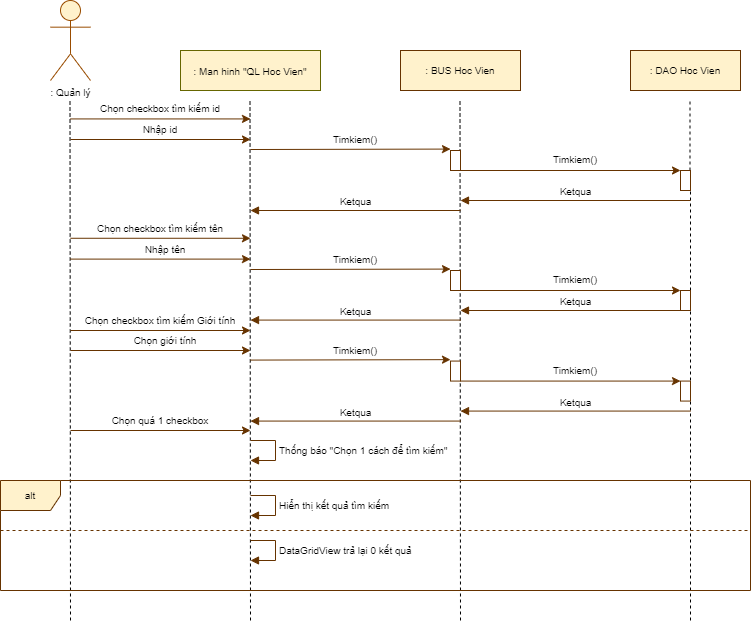

The diagram above was exported from draw.io. Its source (the exported page's mxGraphModel, read from the mxfile embedded in the PNG):
<mxGraphModel dx="868" dy="403" grid="1" gridSize="10" guides="1" tooltips="1" connect="1" arrows="1" fold="1" page="1" pageScale="1" pageWidth="827" pageHeight="1169" math="0" shadow="0">
  <root>
    <mxCell id="0" />
    <mxCell id="1" parent="0" />
    <mxCell id="6PA9ju6ppPYEbtkrOCEz-1" value=": Quản lý" style="shape=umlActor;verticalLabelPosition=bottom;verticalAlign=top;html=1;outlineConnect=0;fontSize=10;fillColor=#fff2cc;strokeColor=#994C00;" vertex="1" parent="1">
      <mxGeometry x="50" y="80" width="40" height="80" as="geometry" />
    </mxCell>
    <mxCell id="6PA9ju6ppPYEbtkrOCEz-3" value="" style="endArrow=none;dashed=1;html=1;" edge="1" parent="1">
      <mxGeometry width="50" height="50" relative="1" as="geometry">
        <mxPoint x="70" y="700" as="sourcePoint" />
        <mxPoint x="69.5" y="180" as="targetPoint" />
      </mxGeometry>
    </mxCell>
    <mxCell id="6PA9ju6ppPYEbtkrOCEz-4" value="&lt;font style=&quot;font-size: 10px&quot;&gt;: Man hinh &quot;QL Hoc Vien&quot;&lt;/font&gt;" style="rounded=0;whiteSpace=wrap;html=1;fillColor=#fff2cc;strokeColor=#666600;" vertex="1" parent="1">
      <mxGeometry x="180" y="130" width="140" height="40" as="geometry" />
    </mxCell>
    <mxCell id="6PA9ju6ppPYEbtkrOCEz-5" value=": BUS Hoc Vien" style="rounded=0;whiteSpace=wrap;html=1;fontSize=10;fillColor=#fff2cc;strokeColor=#663300;" vertex="1" parent="1">
      <mxGeometry x="400" y="130" width="120" height="40" as="geometry" />
    </mxCell>
    <mxCell id="6PA9ju6ppPYEbtkrOCEz-6" value=": DAO Hoc Vien" style="rounded=0;whiteSpace=wrap;html=1;fontSize=10;fillColor=#fff2cc;strokeColor=#663300;" vertex="1" parent="1">
      <mxGeometry x="630" y="130" width="110" height="40" as="geometry" />
    </mxCell>
    <mxCell id="6PA9ju6ppPYEbtkrOCEz-7" value="" style="endArrow=none;dashed=1;html=1;" edge="1" parent="1">
      <mxGeometry width="50" height="50" relative="1" as="geometry">
        <mxPoint x="250" y="700" as="sourcePoint" />
        <mxPoint x="249.5" y="180" as="targetPoint" />
      </mxGeometry>
    </mxCell>
    <mxCell id="6PA9ju6ppPYEbtkrOCEz-8" value="" style="endArrow=none;dashed=1;html=1;" edge="1" parent="1">
      <mxGeometry width="50" height="50" relative="1" as="geometry">
        <mxPoint x="460" y="700" as="sourcePoint" />
        <mxPoint x="459.5" y="180" as="targetPoint" />
      </mxGeometry>
    </mxCell>
    <mxCell id="6PA9ju6ppPYEbtkrOCEz-9" value="" style="endArrow=none;dashed=1;html=1;" edge="1" parent="1" source="6PA9ju6ppPYEbtkrOCEz-28">
      <mxGeometry width="50" height="50" relative="1" as="geometry">
        <mxPoint x="689.5" y="440" as="sourcePoint" />
        <mxPoint x="689.5" y="180" as="targetPoint" />
      </mxGeometry>
    </mxCell>
    <mxCell id="6PA9ju6ppPYEbtkrOCEz-10" value="" style="endArrow=classic;html=1;strokeColor=#663300;" edge="1" parent="1">
      <mxGeometry width="50" height="50" relative="1" as="geometry">
        <mxPoint x="70" y="198.43" as="sourcePoint" />
        <mxPoint x="250" y="198.43" as="targetPoint" />
      </mxGeometry>
    </mxCell>
    <mxCell id="6PA9ju6ppPYEbtkrOCEz-18" value="Chọn checkbox tìm kiếm id" style="text;html=1;strokeColor=none;fillColor=none;align=center;verticalAlign=middle;whiteSpace=wrap;rounded=0;fontSize=10;" vertex="1" parent="1">
      <mxGeometry x="90" y="178.43" width="140" height="20" as="geometry" />
    </mxCell>
    <mxCell id="6PA9ju6ppPYEbtkrOCEz-19" value="" style="endArrow=classic;html=1;strokeColor=#663300;" edge="1" parent="1">
      <mxGeometry width="50" height="50" relative="1" as="geometry">
        <mxPoint x="70" y="317.77" as="sourcePoint" />
        <mxPoint x="250" y="317.77" as="targetPoint" />
      </mxGeometry>
    </mxCell>
    <mxCell id="6PA9ju6ppPYEbtkrOCEz-20" value="Chọn checkbox tìm kiếm tên" style="text;html=1;strokeColor=none;fillColor=none;align=center;verticalAlign=middle;whiteSpace=wrap;rounded=0;fontSize=10;" vertex="1" parent="1">
      <mxGeometry x="90" y="297.77" width="140" height="20" as="geometry" />
    </mxCell>
    <mxCell id="6PA9ju6ppPYEbtkrOCEz-22" value="Chọn checkbox tìm kiếm Giới tính" style="text;html=1;strokeColor=none;fillColor=none;align=center;verticalAlign=middle;whiteSpace=wrap;rounded=0;fontSize=10;" vertex="1" parent="1">
      <mxGeometry x="80" y="390" width="160" height="20" as="geometry" />
    </mxCell>
    <mxCell id="6PA9ju6ppPYEbtkrOCEz-24" value="" style="endArrow=classic;html=1;strokeColor=#663300;" edge="1" parent="1">
      <mxGeometry width="50" height="50" relative="1" as="geometry">
        <mxPoint x="250" y="229.01" as="sourcePoint" />
        <mxPoint x="450" y="228.57999999999998" as="targetPoint" />
      </mxGeometry>
    </mxCell>
    <mxCell id="6PA9ju6ppPYEbtkrOCEz-25" value="Timkiem()" style="text;html=1;strokeColor=none;fillColor=none;align=center;verticalAlign=middle;whiteSpace=wrap;rounded=0;fontSize=10;" vertex="1" parent="1">
      <mxGeometry x="320" y="209.43" width="70" height="20" as="geometry" />
    </mxCell>
    <mxCell id="6PA9ju6ppPYEbtkrOCEz-26" value="" style="endArrow=classic;html=1;strokeColor=#663300;" edge="1" parent="1">
      <mxGeometry width="50" height="50" relative="1" as="geometry">
        <mxPoint x="460" y="250" as="sourcePoint" />
        <mxPoint x="680" y="250" as="targetPoint" />
      </mxGeometry>
    </mxCell>
    <mxCell id="6PA9ju6ppPYEbtkrOCEz-27" value="Timkiem()" style="text;html=1;strokeColor=none;fillColor=none;align=center;verticalAlign=middle;whiteSpace=wrap;rounded=0;fontSize=10;" vertex="1" parent="1">
      <mxGeometry x="540" y="229.43" width="70" height="20" as="geometry" />
    </mxCell>
    <mxCell id="6PA9ju6ppPYEbtkrOCEz-28" value="" style="html=1;points=[];perimeter=orthogonalPerimeter;fontSize=10;strokeColor=#663300;" vertex="1" parent="1">
      <mxGeometry x="680" y="250" width="10" height="20" as="geometry" />
    </mxCell>
    <mxCell id="6PA9ju6ppPYEbtkrOCEz-29" value="" style="endArrow=none;dashed=1;html=1;" edge="1" parent="1" target="6PA9ju6ppPYEbtkrOCEz-28">
      <mxGeometry width="50" height="50" relative="1" as="geometry">
        <mxPoint x="690" y="700" as="sourcePoint" />
        <mxPoint x="689.5" y="180" as="targetPoint" />
      </mxGeometry>
    </mxCell>
    <mxCell id="6PA9ju6ppPYEbtkrOCEz-46" value="" style="html=1;points=[];perimeter=orthogonalPerimeter;fontSize=10;" vertex="1" parent="1">
      <mxGeometry x="680" y="370" width="10" height="20" as="geometry" />
    </mxCell>
    <mxCell id="6PA9ju6ppPYEbtkrOCEz-58" value="" style="endArrow=classic;html=1;strokeColor=#663300;" edge="1" parent="1">
      <mxGeometry width="50" height="50" relative="1" as="geometry">
        <mxPoint x="70" y="219" as="sourcePoint" />
        <mxPoint x="250" y="219" as="targetPoint" />
      </mxGeometry>
    </mxCell>
    <mxCell id="6PA9ju6ppPYEbtkrOCEz-59" value="Nhập id" style="text;html=1;strokeColor=none;fillColor=none;align=center;verticalAlign=middle;whiteSpace=wrap;rounded=0;fontSize=10;" vertex="1" parent="1">
      <mxGeometry x="90" y="199" width="140" height="20" as="geometry" />
    </mxCell>
    <mxCell id="6PA9ju6ppPYEbtkrOCEz-60" value="" style="endArrow=classic;html=1;strokeColor=#663300;" edge="1" parent="1">
      <mxGeometry width="50" height="50" relative="1" as="geometry">
        <mxPoint x="70" y="430" as="sourcePoint" />
        <mxPoint x="250" y="430" as="targetPoint" />
      </mxGeometry>
    </mxCell>
    <mxCell id="6PA9ju6ppPYEbtkrOCEz-61" value="Chọn giới tính" style="text;html=1;strokeColor=none;fillColor=none;align=center;verticalAlign=middle;whiteSpace=wrap;rounded=0;fontSize=10;" vertex="1" parent="1">
      <mxGeometry x="120" y="410" width="90" height="20" as="geometry" />
    </mxCell>
    <mxCell id="6PA9ju6ppPYEbtkrOCEz-62" value="" style="endArrow=classic;html=1;strokeColor=#663300;" edge="1" parent="1">
      <mxGeometry width="50" height="50" relative="1" as="geometry">
        <mxPoint x="70" y="410" as="sourcePoint" />
        <mxPoint x="250" y="410" as="targetPoint" />
      </mxGeometry>
    </mxCell>
    <mxCell id="6PA9ju6ppPYEbtkrOCEz-63" value="" style="endArrow=classic;html=1;strokeColor=#663300;" edge="1" parent="1">
      <mxGeometry width="50" height="50" relative="1" as="geometry">
        <mxPoint x="70" y="338.6" as="sourcePoint" />
        <mxPoint x="250" y="338.6" as="targetPoint" />
      </mxGeometry>
    </mxCell>
    <mxCell id="6PA9ju6ppPYEbtkrOCEz-64" value="Nhập tên" style="text;html=1;strokeColor=none;fillColor=none;align=center;verticalAlign=middle;whiteSpace=wrap;rounded=0;fontSize=10;" vertex="1" parent="1">
      <mxGeometry x="120" y="318.6" width="90" height="20" as="geometry" />
    </mxCell>
    <mxCell id="6PA9ju6ppPYEbtkrOCEz-65" value="" style="endArrow=classic;html=1;strokeColor=#663300;" edge="1" parent="1">
      <mxGeometry width="50" height="50" relative="1" as="geometry">
        <mxPoint x="70" y="510" as="sourcePoint" />
        <mxPoint x="250" y="510" as="targetPoint" />
      </mxGeometry>
    </mxCell>
    <mxCell id="6PA9ju6ppPYEbtkrOCEz-66" value="Chọn quá 1 checkbox" style="text;html=1;strokeColor=none;fillColor=none;align=center;verticalAlign=middle;whiteSpace=wrap;rounded=0;fontSize=10;" vertex="1" parent="1">
      <mxGeometry x="80" y="490" width="160" height="20" as="geometry" />
    </mxCell>
    <mxCell id="6PA9ju6ppPYEbtkrOCEz-68" value="Thống báo &quot;Chọn 1 cách để tìm kiếm&quot;" style="edgeStyle=orthogonalEdgeStyle;html=1;align=left;spacingLeft=2;endArrow=block;rounded=0;fontSize=10;strokeColor=#663300;" edge="1" parent="1">
      <mxGeometry relative="1" as="geometry">
        <mxPoint x="250" y="520" as="sourcePoint" />
        <Array as="points">
          <mxPoint x="275" y="520" />
        </Array>
        <mxPoint x="250" y="540" as="targetPoint" />
      </mxGeometry>
    </mxCell>
    <mxCell id="6PA9ju6ppPYEbtkrOCEz-69" value="alt" style="shape=umlFrame;whiteSpace=wrap;html=1;fontSize=10;fillColor=#fff2cc;strokeColor=#663300;" vertex="1" parent="1">
      <mxGeometry y="560" width="750" height="110" as="geometry" />
    </mxCell>
    <mxCell id="6PA9ju6ppPYEbtkrOCEz-70" value="Hiển thị kết quả tìm kiếm" style="edgeStyle=orthogonalEdgeStyle;html=1;align=left;spacingLeft=2;endArrow=block;rounded=0;fontSize=10;strokeColor=#663300;" edge="1" parent="1">
      <mxGeometry relative="1" as="geometry">
        <mxPoint x="250" y="575" as="sourcePoint" />
        <Array as="points">
          <mxPoint x="275" y="575" />
        </Array>
        <mxPoint x="250" y="595" as="targetPoint" />
      </mxGeometry>
    </mxCell>
    <mxCell id="6PA9ju6ppPYEbtkrOCEz-71" value="DataGridView trả lại 0 kết quả" style="edgeStyle=orthogonalEdgeStyle;html=1;align=left;spacingLeft=2;endArrow=block;rounded=0;fontSize=10;strokeColor=#663300;" edge="1" parent="1">
      <mxGeometry relative="1" as="geometry">
        <mxPoint x="250" y="620" as="sourcePoint" />
        <Array as="points">
          <mxPoint x="275" y="620" />
        </Array>
        <mxPoint x="250" y="640" as="targetPoint" />
      </mxGeometry>
    </mxCell>
    <mxCell id="6PA9ju6ppPYEbtkrOCEz-73" value="" style="html=1;points=[];perimeter=orthogonalPerimeter;fontSize=10;strokeColor=#663300;" vertex="1" parent="1">
      <mxGeometry x="450" y="230" width="10" height="20" as="geometry" />
    </mxCell>
    <mxCell id="6PA9ju6ppPYEbtkrOCEz-74" value="Ketqua" style="html=1;verticalAlign=bottom;endArrow=block;strokeColor=#663300;fontSize=10;" edge="1" parent="1">
      <mxGeometry width="80" relative="1" as="geometry">
        <mxPoint x="460" y="290" as="sourcePoint" />
        <mxPoint x="250" y="290" as="targetPoint" />
      </mxGeometry>
    </mxCell>
    <mxCell id="6PA9ju6ppPYEbtkrOCEz-75" value="Ketqua" style="html=1;verticalAlign=bottom;endArrow=block;strokeColor=#663300;fontSize=10;" edge="1" parent="1">
      <mxGeometry width="80" relative="1" as="geometry">
        <mxPoint x="690" y="280" as="sourcePoint" />
        <mxPoint x="460" y="280" as="targetPoint" />
      </mxGeometry>
    </mxCell>
    <mxCell id="6PA9ju6ppPYEbtkrOCEz-76" value="Ketqua" style="html=1;verticalAlign=bottom;endArrow=block;strokeColor=#663300;fontSize=10;" edge="1" parent="1">
      <mxGeometry width="80" relative="1" as="geometry">
        <mxPoint x="460" y="399.58" as="sourcePoint" />
        <mxPoint x="250" y="399.58" as="targetPoint" />
      </mxGeometry>
    </mxCell>
    <mxCell id="6PA9ju6ppPYEbtkrOCEz-77" value="Ketqua" style="html=1;verticalAlign=bottom;endArrow=block;strokeColor=#663300;fontSize=10;" edge="1" parent="1">
      <mxGeometry width="80" relative="1" as="geometry">
        <mxPoint x="690" y="390" as="sourcePoint" />
        <mxPoint x="460" y="390" as="targetPoint" />
      </mxGeometry>
    </mxCell>
    <mxCell id="6PA9ju6ppPYEbtkrOCEz-78" value="" style="endArrow=classic;html=1;strokeColor=#663300;" edge="1" parent="1">
      <mxGeometry width="50" height="50" relative="1" as="geometry">
        <mxPoint x="250" y="349.01" as="sourcePoint" />
        <mxPoint x="450" y="348.5799999999999" as="targetPoint" />
      </mxGeometry>
    </mxCell>
    <mxCell id="6PA9ju6ppPYEbtkrOCEz-79" value="Timkiem()" style="text;html=1;strokeColor=none;fillColor=none;align=center;verticalAlign=middle;whiteSpace=wrap;rounded=0;fontSize=10;" vertex="1" parent="1">
      <mxGeometry x="320" y="329.43" width="70" height="20" as="geometry" />
    </mxCell>
    <mxCell id="6PA9ju6ppPYEbtkrOCEz-80" value="" style="endArrow=classic;html=1;strokeColor=#663300;" edge="1" parent="1">
      <mxGeometry width="50" height="50" relative="1" as="geometry">
        <mxPoint x="460" y="370" as="sourcePoint" />
        <mxPoint x="680" y="370" as="targetPoint" />
      </mxGeometry>
    </mxCell>
    <mxCell id="6PA9ju6ppPYEbtkrOCEz-81" value="Timkiem()" style="text;html=1;strokeColor=none;fillColor=none;align=center;verticalAlign=middle;whiteSpace=wrap;rounded=0;fontSize=10;" vertex="1" parent="1">
      <mxGeometry x="540" y="349.43" width="70" height="20" as="geometry" />
    </mxCell>
    <mxCell id="6PA9ju6ppPYEbtkrOCEz-82" value="" style="html=1;points=[];perimeter=orthogonalPerimeter;fontSize=10;strokeColor=#663300;" vertex="1" parent="1">
      <mxGeometry x="680" y="370" width="10" height="20" as="geometry" />
    </mxCell>
    <mxCell id="6PA9ju6ppPYEbtkrOCEz-83" value="" style="html=1;points=[];perimeter=orthogonalPerimeter;fontSize=10;strokeColor=#663300;" vertex="1" parent="1">
      <mxGeometry x="450" y="350" width="10" height="20" as="geometry" />
    </mxCell>
    <mxCell id="6PA9ju6ppPYEbtkrOCEz-84" value="" style="endArrow=classic;html=1;strokeColor=#663300;" edge="1" parent="1">
      <mxGeometry width="50" height="50" relative="1" as="geometry">
        <mxPoint x="250" y="439.58" as="sourcePoint" />
        <mxPoint x="450" y="439.1499999999999" as="targetPoint" />
      </mxGeometry>
    </mxCell>
    <mxCell id="6PA9ju6ppPYEbtkrOCEz-85" value="Timkiem()" style="text;html=1;strokeColor=none;fillColor=none;align=center;verticalAlign=middle;whiteSpace=wrap;rounded=0;fontSize=10;" vertex="1" parent="1">
      <mxGeometry x="320" y="420" width="70" height="20" as="geometry" />
    </mxCell>
    <mxCell id="6PA9ju6ppPYEbtkrOCEz-86" value="" style="endArrow=classic;html=1;strokeColor=#663300;" edge="1" parent="1">
      <mxGeometry width="50" height="50" relative="1" as="geometry">
        <mxPoint x="460" y="460.57" as="sourcePoint" />
        <mxPoint x="680" y="460.57" as="targetPoint" />
      </mxGeometry>
    </mxCell>
    <mxCell id="6PA9ju6ppPYEbtkrOCEz-87" value="Timkiem()" style="text;html=1;strokeColor=none;fillColor=none;align=center;verticalAlign=middle;whiteSpace=wrap;rounded=0;fontSize=10;" vertex="1" parent="1">
      <mxGeometry x="540" y="440" width="70" height="20" as="geometry" />
    </mxCell>
    <mxCell id="6PA9ju6ppPYEbtkrOCEz-88" value="" style="html=1;points=[];perimeter=orthogonalPerimeter;fontSize=10;strokeColor=#663300;" vertex="1" parent="1">
      <mxGeometry x="680" y="460.57" width="10" height="20" as="geometry" />
    </mxCell>
    <mxCell id="6PA9ju6ppPYEbtkrOCEz-89" value="" style="html=1;points=[];perimeter=orthogonalPerimeter;fontSize=10;strokeColor=#663300;" vertex="1" parent="1">
      <mxGeometry x="450" y="440.57" width="10" height="20" as="geometry" />
    </mxCell>
    <mxCell id="6PA9ju6ppPYEbtkrOCEz-90" value="Ketqua" style="html=1;verticalAlign=bottom;endArrow=block;strokeColor=#663300;fontSize=10;" edge="1" parent="1">
      <mxGeometry width="80" relative="1" as="geometry">
        <mxPoint x="460" y="500.57" as="sourcePoint" />
        <mxPoint x="250" y="500.57" as="targetPoint" />
      </mxGeometry>
    </mxCell>
    <mxCell id="6PA9ju6ppPYEbtkrOCEz-91" value="Ketqua" style="html=1;verticalAlign=bottom;endArrow=block;strokeColor=#663300;fontSize=10;" edge="1" parent="1">
      <mxGeometry width="80" relative="1" as="geometry">
        <mxPoint x="690" y="490.57" as="sourcePoint" />
        <mxPoint x="460" y="490.57" as="targetPoint" />
      </mxGeometry>
    </mxCell>
    <mxCell id="6PA9ju6ppPYEbtkrOCEz-92" value="" style="endArrow=none;dashed=1;html=1;fontSize=10;strokeColor=#663300;" edge="1" parent="1">
      <mxGeometry width="50" height="50" relative="1" as="geometry">
        <mxPoint y="610" as="sourcePoint" />
        <mxPoint x="750" y="610" as="targetPoint" />
      </mxGeometry>
    </mxCell>
  </root>
</mxGraphModel>